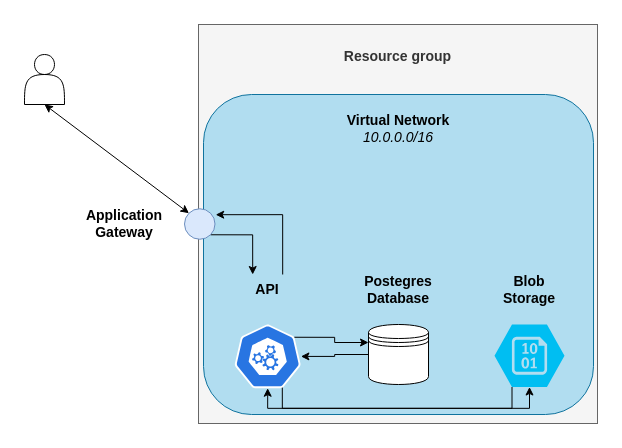

The diagram above was exported from draw.io. Its source (the exported page's mxGraphModel, read from the mxfile embedded in the PNG):
<mxGraphModel dx="1395" dy="589" grid="1" gridSize="10" guides="1" tooltips="1" connect="1" arrows="1" fold="1" page="1" pageScale="1" pageWidth="827" pageHeight="1169" math="0" shadow="0">
  <root>
    <mxCell id="0" />
    <mxCell id="1" parent="0" />
    <mxCell id="M7hI3qXJ3wIUHLADbWmU-1" value="&lt;font style=&quot;font-size: 14px;&quot;&gt;&lt;b&gt;Resource group&lt;/b&gt;&lt;/font&gt;&lt;div style=&quot;font-size: 14px;&quot;&gt;&lt;br&gt;&lt;/div&gt;&lt;div&gt;&lt;br&gt;&lt;/div&gt;&lt;div&gt;&lt;br&gt;&lt;/div&gt;&lt;div&gt;&lt;br&gt;&lt;/div&gt;&lt;div&gt;&lt;br&gt;&lt;/div&gt;&lt;div&gt;&lt;br&gt;&lt;/div&gt;&lt;div&gt;&lt;br&gt;&lt;/div&gt;&lt;div&gt;&lt;br&gt;&lt;/div&gt;&lt;div&gt;&lt;br&gt;&lt;/div&gt;&lt;div&gt;&lt;br&gt;&lt;/div&gt;&lt;div&gt;&lt;br&gt;&lt;/div&gt;&lt;div&gt;&lt;br&gt;&lt;/div&gt;&lt;div&gt;&lt;br&gt;&lt;/div&gt;&lt;div&gt;&lt;br&gt;&lt;/div&gt;&lt;div&gt;&lt;br&gt;&lt;/div&gt;&lt;div&gt;&lt;br&gt;&lt;/div&gt;&lt;div&gt;&lt;br&gt;&lt;/div&gt;&lt;div&gt;&lt;br&gt;&lt;/div&gt;&lt;div&gt;&lt;br&gt;&lt;/div&gt;&lt;div&gt;&lt;br&gt;&lt;/div&gt;&lt;div&gt;&lt;br&gt;&lt;/div&gt;&lt;div&gt;&lt;br&gt;&lt;/div&gt;&lt;div&gt;&lt;br&gt;&lt;/div&gt;" style="whiteSpace=wrap;html=1;aspect=fixed;fillColor=#f5f5f5;strokeColor=#666666;fontColor=#333333;" vertex="1" parent="1">
      <mxGeometry x="214" y="120" width="399" height="399" as="geometry" />
    </mxCell>
    <mxCell id="M7hI3qXJ3wIUHLADbWmU-6" value="&lt;font style=&quot;font-size: 14px;&quot;&gt;&lt;b&gt;Virtual Network&lt;/b&gt;&lt;/font&gt;&lt;div style=&quot;font-size: 14px;&quot;&gt;&lt;i&gt;10.0.0.0/16&lt;/i&gt;&lt;/div&gt;&lt;div style=&quot;font-size: 14px;&quot;&gt;&lt;i&gt;&lt;br&gt;&lt;/i&gt;&lt;/div&gt;&lt;div style=&quot;font-size: 14px;&quot;&gt;&lt;i&gt;&lt;br&gt;&lt;/i&gt;&lt;/div&gt;&lt;div style=&quot;font-size: 14px;&quot;&gt;&lt;i&gt;&lt;br&gt;&lt;/i&gt;&lt;/div&gt;&lt;div style=&quot;font-size: 14px;&quot;&gt;&lt;i&gt;&lt;br&gt;&lt;/i&gt;&lt;/div&gt;&lt;div style=&quot;font-size: 14px;&quot;&gt;&lt;i&gt;&lt;br&gt;&lt;/i&gt;&lt;/div&gt;&lt;div style=&quot;font-size: 14px;&quot;&gt;&lt;i&gt;&lt;br&gt;&lt;/i&gt;&lt;/div&gt;&lt;div style=&quot;font-size: 14px;&quot;&gt;&lt;i&gt;&lt;br&gt;&lt;/i&gt;&lt;/div&gt;&lt;div style=&quot;font-size: 14px;&quot;&gt;&lt;i&gt;&lt;br&gt;&lt;/i&gt;&lt;/div&gt;&lt;div style=&quot;font-size: 14px;&quot;&gt;&lt;i&gt;&lt;br&gt;&lt;/i&gt;&lt;/div&gt;&lt;div style=&quot;font-size: 14px;&quot;&gt;&lt;i&gt;&lt;br&gt;&lt;/i&gt;&lt;/div&gt;&lt;div style=&quot;font-size: 14px;&quot;&gt;&lt;i&gt;&lt;br&gt;&lt;/i&gt;&lt;/div&gt;&lt;div style=&quot;font-size: 14px;&quot;&gt;&lt;i&gt;&lt;br&gt;&lt;/i&gt;&lt;/div&gt;&lt;div style=&quot;font-size: 14px;&quot;&gt;&lt;i&gt;&lt;br&gt;&lt;/i&gt;&lt;/div&gt;&lt;div style=&quot;font-size: 14px;&quot;&gt;&lt;i&gt;&lt;br&gt;&lt;/i&gt;&lt;/div&gt;&lt;div style=&quot;font-size: 14px;&quot;&gt;&lt;i&gt;&lt;br&gt;&lt;/i&gt;&lt;/div&gt;" style="rounded=1;whiteSpace=wrap;html=1;fillColor=#b1ddf0;strokeColor=#10739e;" vertex="1" parent="1">
      <mxGeometry x="219" y="190" width="390" height="320" as="geometry" />
    </mxCell>
    <mxCell id="M7hI3qXJ3wIUHLADbWmU-24" style="edgeStyle=orthogonalEdgeStyle;rounded=0;orthogonalLoop=1;jettySize=auto;html=1;exitX=1;exitY=1;exitDx=0;exitDy=0;entryX=0.25;entryY=0;entryDx=0;entryDy=0;" edge="1" parent="1" source="M7hI3qXJ3wIUHLADbWmU-7" target="M7hI3qXJ3wIUHLADbWmU-18">
      <mxGeometry relative="1" as="geometry" />
    </mxCell>
    <mxCell id="M7hI3qXJ3wIUHLADbWmU-7" value="" style="ellipse;whiteSpace=wrap;html=1;aspect=fixed;fillColor=#dae8fc;strokeColor=#6c8ebf;" vertex="1" parent="1">
      <mxGeometry x="200" y="304.25" width="30.5" height="30.5" as="geometry" />
    </mxCell>
    <mxCell id="M7hI3qXJ3wIUHLADbWmU-8" value="&lt;b&gt;&lt;font style=&quot;font-size: 14px;&quot;&gt;Application Gateway&lt;/font&gt;&lt;/b&gt;" style="text;html=1;align=center;verticalAlign=middle;whiteSpace=wrap;rounded=0;" vertex="1" parent="1">
      <mxGeometry x="110" y="304.25" width="60" height="30" as="geometry" />
    </mxCell>
    <mxCell id="M7hI3qXJ3wIUHLADbWmU-9" value="" style="shape=actor;whiteSpace=wrap;html=1;" vertex="1" parent="1">
      <mxGeometry x="40" y="150" width="40" height="50" as="geometry" />
    </mxCell>
    <mxCell id="M7hI3qXJ3wIUHLADbWmU-12" value="" style="endArrow=classic;startArrow=classic;html=1;rounded=0;exitX=0.5;exitY=1;exitDx=0;exitDy=0;entryX=0;entryY=0;entryDx=0;entryDy=0;" edge="1" parent="1" source="M7hI3qXJ3wIUHLADbWmU-9" target="M7hI3qXJ3wIUHLADbWmU-7">
      <mxGeometry width="50" height="50" relative="1" as="geometry">
        <mxPoint x="110" y="270" as="sourcePoint" />
        <mxPoint x="160" y="220" as="targetPoint" />
      </mxGeometry>
    </mxCell>
    <mxCell id="M7hI3qXJ3wIUHLADbWmU-30" style="edgeStyle=orthogonalEdgeStyle;rounded=0;orthogonalLoop=1;jettySize=auto;html=1;exitX=0;exitY=0.5;exitDx=0;exitDy=0;" edge="1" parent="1" source="M7hI3qXJ3wIUHLADbWmU-13" target="M7hI3qXJ3wIUHLADbWmU-17">
      <mxGeometry relative="1" as="geometry" />
    </mxCell>
    <mxCell id="M7hI3qXJ3wIUHLADbWmU-13" value="" style="shape=datastore;whiteSpace=wrap;html=1;" vertex="1" parent="1">
      <mxGeometry x="384" y="420" width="60" height="60" as="geometry" />
    </mxCell>
    <mxCell id="M7hI3qXJ3wIUHLADbWmU-14" value="&lt;b&gt;&lt;font style=&quot;font-size: 14px;&quot;&gt;Postegres&lt;/font&gt;&lt;/b&gt;&lt;div&gt;&lt;b&gt;&lt;font style=&quot;font-size: 14px;&quot;&gt;Database&lt;/font&gt;&lt;/b&gt;&lt;/div&gt;" style="text;html=1;align=center;verticalAlign=middle;whiteSpace=wrap;rounded=0;" vertex="1" parent="1">
      <mxGeometry x="384" y="370" width="60" height="30" as="geometry" />
    </mxCell>
    <mxCell id="M7hI3qXJ3wIUHLADbWmU-15" value="" style="verticalLabelPosition=bottom;html=1;verticalAlign=top;align=center;strokeColor=none;fillColor=#00BEF2;shape=mxgraph.azure.storage_blob;" vertex="1" parent="1">
      <mxGeometry x="510" y="420" width="70" height="62.5" as="geometry" />
    </mxCell>
    <mxCell id="M7hI3qXJ3wIUHLADbWmU-16" value="&lt;span style=&quot;font-size: 14px;&quot;&gt;&lt;b&gt;Blob&lt;/b&gt;&lt;/span&gt;&lt;div&gt;&lt;span style=&quot;font-size: 14px;&quot;&gt;&lt;b&gt;Storage&lt;/b&gt;&lt;/span&gt;&lt;/div&gt;" style="text;html=1;align=center;verticalAlign=middle;whiteSpace=wrap;rounded=0;" vertex="1" parent="1">
      <mxGeometry x="515" y="370" width="60" height="30" as="geometry" />
    </mxCell>
    <mxCell id="M7hI3qXJ3wIUHLADbWmU-29" style="edgeStyle=orthogonalEdgeStyle;rounded=0;orthogonalLoop=1;jettySize=auto;html=1;exitX=0.9;exitY=0.2;exitDx=0;exitDy=0;exitPerimeter=0;entryX=0;entryY=0.3;entryDx=0;entryDy=0;" edge="1" parent="1" source="M7hI3qXJ3wIUHLADbWmU-17" target="M7hI3qXJ3wIUHLADbWmU-13">
      <mxGeometry relative="1" as="geometry" />
    </mxCell>
    <mxCell id="M7hI3qXJ3wIUHLADbWmU-17" value="" style="aspect=fixed;sketch=0;html=1;dashed=0;whitespace=wrap;verticalLabelPosition=bottom;verticalAlign=top;fillColor=#2875E2;strokeColor=#ffffff;points=[[0.005,0.63,0],[0.1,0.2,0],[0.9,0.2,0],[0.5,0,0],[0.995,0.63,0],[0.72,0.99,0],[0.5,1,0],[0.28,0.99,0]];shape=mxgraph.kubernetes.icon2;prIcon=api" vertex="1" parent="1">
      <mxGeometry x="249.99" y="420" width="66.41" height="63.75" as="geometry" />
    </mxCell>
    <mxCell id="M7hI3qXJ3wIUHLADbWmU-18" value="&lt;span style=&quot;font-size: 14px;&quot;&gt;&lt;b&gt;API&lt;/b&gt;&lt;/span&gt;" style="text;html=1;align=center;verticalAlign=middle;whiteSpace=wrap;rounded=0;" vertex="1" parent="1">
      <mxGeometry x="253.2" y="370" width="60" height="30" as="geometry" />
    </mxCell>
    <mxCell id="M7hI3qXJ3wIUHLADbWmU-25" style="edgeStyle=orthogonalEdgeStyle;rounded=0;orthogonalLoop=1;jettySize=auto;html=1;exitX=0.75;exitY=0;exitDx=0;exitDy=0;entryX=1.023;entryY=0.195;entryDx=0;entryDy=0;entryPerimeter=0;" edge="1" parent="1" source="M7hI3qXJ3wIUHLADbWmU-18" target="M7hI3qXJ3wIUHLADbWmU-7">
      <mxGeometry relative="1" as="geometry" />
    </mxCell>
    <mxCell id="M7hI3qXJ3wIUHLADbWmU-31" style="edgeStyle=orthogonalEdgeStyle;rounded=0;orthogonalLoop=1;jettySize=auto;html=1;exitX=0.72;exitY=0.99;exitDx=0;exitDy=0;exitPerimeter=0;entryX=0.5;entryY=1;entryDx=0;entryDy=0;entryPerimeter=0;" edge="1" parent="1" source="M7hI3qXJ3wIUHLADbWmU-17" target="M7hI3qXJ3wIUHLADbWmU-15">
      <mxGeometry relative="1" as="geometry" />
    </mxCell>
    <mxCell id="M7hI3qXJ3wIUHLADbWmU-32" style="edgeStyle=orthogonalEdgeStyle;rounded=0;orthogonalLoop=1;jettySize=auto;html=1;exitX=0.25;exitY=1;exitDx=0;exitDy=0;exitPerimeter=0;entryX=0.5;entryY=1;entryDx=0;entryDy=0;entryPerimeter=0;" edge="1" parent="1" source="M7hI3qXJ3wIUHLADbWmU-15" target="M7hI3qXJ3wIUHLADbWmU-17">
      <mxGeometry relative="1" as="geometry" />
    </mxCell>
  </root>
</mxGraphModel>